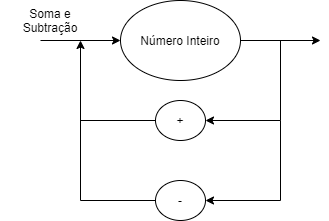

The diagram above was exported from draw.io. Its source (the exported page's mxGraphModel, read from the mxfile embedded in the PNG):
<mxGraphModel dx="1038" dy="580" grid="1" gridSize="10" guides="1" tooltips="1" connect="1" arrows="1" fold="1" page="1" pageScale="1" pageWidth="850" pageHeight="1100" math="0" shadow="0">
  <root>
    <mxCell id="0" />
    <mxCell id="1" parent="0" />
    <mxCell id="q3tI9k_dGNQ2WjwwhkSl-1" value="" style="endArrow=classic;html=1;" edge="1" parent="1">
      <mxGeometry width="50" height="50" relative="1" as="geometry">
        <mxPoint x="120" y="200" as="sourcePoint" />
        <mxPoint x="200" y="200" as="targetPoint" />
      </mxGeometry>
    </mxCell>
    <mxCell id="q3tI9k_dGNQ2WjwwhkSl-2" value="Número Inteiro" style="ellipse;whiteSpace=wrap;html=1;" vertex="1" parent="1">
      <mxGeometry x="200" y="160" width="120" height="80" as="geometry" />
    </mxCell>
    <mxCell id="q3tI9k_dGNQ2WjwwhkSl-3" value="" style="endArrow=classic;html=1;exitX=1;exitY=0.5;exitDx=0;exitDy=0;" edge="1" parent="1" source="q3tI9k_dGNQ2WjwwhkSl-2">
      <mxGeometry width="50" height="50" relative="1" as="geometry">
        <mxPoint x="400" y="320" as="sourcePoint" />
        <mxPoint x="400" y="200" as="targetPoint" />
      </mxGeometry>
    </mxCell>
    <mxCell id="q3tI9k_dGNQ2WjwwhkSl-5" value="" style="endArrow=none;html=1;" edge="1" parent="1">
      <mxGeometry width="50" height="50" relative="1" as="geometry">
        <mxPoint x="360" y="280" as="sourcePoint" />
        <mxPoint x="360" y="200" as="targetPoint" />
      </mxGeometry>
    </mxCell>
    <mxCell id="q3tI9k_dGNQ2WjwwhkSl-6" value="" style="endArrow=classic;html=1;entryX=1;entryY=0.5;entryDx=0;entryDy=0;" edge="1" parent="1" target="q3tI9k_dGNQ2WjwwhkSl-7">
      <mxGeometry width="50" height="50" relative="1" as="geometry">
        <mxPoint x="360" y="280" as="sourcePoint" />
        <mxPoint x="300" y="280" as="targetPoint" />
      </mxGeometry>
    </mxCell>
    <mxCell id="q3tI9k_dGNQ2WjwwhkSl-7" value="+" style="ellipse;whiteSpace=wrap;html=1;" vertex="1" parent="1">
      <mxGeometry x="235" y="260" width="50" height="40" as="geometry" />
    </mxCell>
    <mxCell id="q3tI9k_dGNQ2WjwwhkSl-8" value="" style="endArrow=none;html=1;" edge="1" parent="1">
      <mxGeometry width="50" height="50" relative="1" as="geometry">
        <mxPoint x="360" y="360" as="sourcePoint" />
        <mxPoint x="360" y="280" as="targetPoint" />
      </mxGeometry>
    </mxCell>
    <mxCell id="q3tI9k_dGNQ2WjwwhkSl-10" value="-" style="ellipse;whiteSpace=wrap;html=1;" vertex="1" parent="1">
      <mxGeometry x="235" y="340" width="50" height="40" as="geometry" />
    </mxCell>
    <mxCell id="q3tI9k_dGNQ2WjwwhkSl-11" value="" style="endArrow=classic;html=1;entryX=1;entryY=0.5;entryDx=0;entryDy=0;" edge="1" parent="1" target="q3tI9k_dGNQ2WjwwhkSl-10">
      <mxGeometry width="50" height="50" relative="1" as="geometry">
        <mxPoint x="360" y="360" as="sourcePoint" />
        <mxPoint x="450" y="270" as="targetPoint" />
      </mxGeometry>
    </mxCell>
    <mxCell id="q3tI9k_dGNQ2WjwwhkSl-12" value="" style="endArrow=classic;html=1;" edge="1" parent="1">
      <mxGeometry width="50" height="50" relative="1" as="geometry">
        <mxPoint x="160" y="360" as="sourcePoint" />
        <mxPoint x="160" y="200" as="targetPoint" />
      </mxGeometry>
    </mxCell>
    <mxCell id="q3tI9k_dGNQ2WjwwhkSl-13" value="" style="endArrow=none;html=1;entryX=0;entryY=0.5;entryDx=0;entryDy=0;" edge="1" parent="1" target="q3tI9k_dGNQ2WjwwhkSl-7">
      <mxGeometry width="50" height="50" relative="1" as="geometry">
        <mxPoint x="160" y="280" as="sourcePoint" />
        <mxPoint x="450" y="270" as="targetPoint" />
      </mxGeometry>
    </mxCell>
    <mxCell id="q3tI9k_dGNQ2WjwwhkSl-14" value="" style="endArrow=none;html=1;exitX=0;exitY=0.5;exitDx=0;exitDy=0;" edge="1" parent="1" source="q3tI9k_dGNQ2WjwwhkSl-10">
      <mxGeometry width="50" height="50" relative="1" as="geometry">
        <mxPoint x="400" y="320" as="sourcePoint" />
        <mxPoint x="160" y="360" as="targetPoint" />
      </mxGeometry>
    </mxCell>
    <mxCell id="q3tI9k_dGNQ2WjwwhkSl-15" value="Soma e Subtração" style="text;html=1;strokeColor=none;fillColor=none;align=center;verticalAlign=middle;whiteSpace=wrap;rounded=0;" vertex="1" parent="1">
      <mxGeometry x="80" y="170" width="100" height="20" as="geometry" />
    </mxCell>
  </root>
</mxGraphModel>